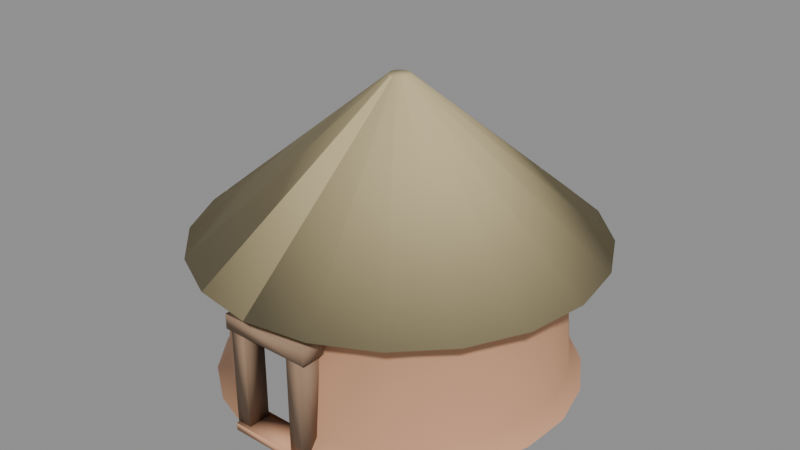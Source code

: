 # Source: hut.blend  (saved by Blender 4.2.66; exported with 4.5.12 LTS)
import bpy
from mathutils import Matrix  # noqa: F401  (used for matrix-valued properties, if any)

bpy.ops.wm.read_factory_settings(use_empty=True)
scene = bpy.context.scene
scene.name = 'Scene'

# ---- images (referenced by path relative to the original .blend; pixels are not part of the script)
import os
ASSET_DIR = os.environ.get("B2B_ASSET_DIR", "")  # directory of the original .blend (textures are referenced by path, not embedded)
HERE = os.path.dirname(os.path.abspath(__file__))  # packed textures are extracted next to this script under _unpacked/

def load_image(name, relpath, width, height, colorspace="sRGB"):
    """Load a texture the original file referenced (path relative to the .blend, or extracted next to this script)."""
    p = next((c for c in (os.path.join(HERE, relpath), os.path.join(ASSET_DIR, relpath)) if relpath and os.path.exists(c)), "")
    if p:
        img = bpy.data.images.load(p, check_existing=True)
        img.name = name
    else:  # same state as the original file: an image datablock whose file is absent (Cycles renders it pink)
        img = bpy.data.images.new(name, width, height)
        img.source = "FILE"
        img.filepath = "//" + (relpath or name)
    img.colorspace_settings.name = colorspace
    return img
img_clay_normal_png = load_image('clay_normal.png', 'clay_normal.png', 1024, 1024, 'Non-Color')
img_thatch_normal_png = load_image('thatch_normal.png', 'thatch_normal.png', 1024, 1024, 'Non-Color')
img_clay_normal_png_001 = load_image('clay_normal.png.001', 'clay_normal.png', 1024, 1024, 'Non-Color')

# ---- materials (node trees are filled in below, after node groups)
mat_hutclay = bpy.data.materials.new('HutClay')
mat_hutthatch = bpy.data.materials.new('HutThatch')
mat_hutwood = bpy.data.materials.new('HutWood')
mat_hutinterior = bpy.data.materials.new('HutInterior')

# ---- material node trees
mat_hutclay.use_nodes = True; mat_hutclay.node_tree.nodes.clear()
_N = mat_hutclay.node_tree.nodes; _L = mat_hutclay.node_tree.links
n0 = _N.new('ShaderNodeBsdfPrincipled'); n0.name = 'Principled BSDF'; n0.location = (10, 300)
n0.inputs[0].default_value = (0.72, 0.38, 0.22, 1.0)
n0.inputs[2].default_value = 0.84
n1 = _N.new('ShaderNodeOutputMaterial'); n1.name = 'Material Output'; n1.location = (300, 300)
n2 = _N.new('ShaderNodeTexImage'); n2.name = 'Image Texture'; n2.location = (0, 0)
n2.image = img_clay_normal_png
n3 = _N.new('ShaderNodeNormalMap'); n3.name = 'Normal Map'; n3.location = (0, 0)
n3.inputs[0].default_value = 0.35
_L.new(n0.outputs[0], n1.inputs[0])
_L.new(n2.outputs[0], n3.inputs[1])
_L.new(n3.outputs[0], n0.inputs[5])
n1.is_active_output = True
mat_hutthatch.use_nodes = True; mat_hutthatch.node_tree.nodes.clear()
_N = mat_hutthatch.node_tree.nodes; _L = mat_hutthatch.node_tree.links
n0 = _N.new('ShaderNodeBsdfPrincipled'); n0.name = 'Principled BSDF'; n0.location = (10, 300)
n0.inputs[0].default_value = (0.58, 0.48, 0.26, 1.0)
n0.inputs[2].default_value = 0.92
n1 = _N.new('ShaderNodeOutputMaterial'); n1.name = 'Material Output'; n1.location = (300, 300)
n2 = _N.new('ShaderNodeTexImage'); n2.name = 'Image Texture'; n2.location = (0, 0)
n2.image = img_thatch_normal_png
n3 = _N.new('ShaderNodeNormalMap'); n3.name = 'Normal Map'; n3.location = (0, 0)
n3.inputs[0].default_value = 0.35
_L.new(n0.outputs[0], n1.inputs[0])
_L.new(n2.outputs[0], n3.inputs[1])
_L.new(n3.outputs[0], n0.inputs[5])
n1.is_active_output = True
mat_hutwood.use_nodes = True; mat_hutwood.node_tree.nodes.clear()
_N = mat_hutwood.node_tree.nodes; _L = mat_hutwood.node_tree.links
n0 = _N.new('ShaderNodeBsdfPrincipled'); n0.name = 'Principled BSDF'; n0.location = (10, 300)
n0.inputs[0].default_value = (0.34, 0.22, 0.14, 1.0)
n0.inputs[2].default_value = 0.85
n1 = _N.new('ShaderNodeOutputMaterial'); n1.name = 'Material Output'; n1.location = (300, 300)
n2 = _N.new('ShaderNodeTexImage'); n2.name = 'Image Texture'; n2.location = (0, 0)
n2.image = img_clay_normal_png_001
n3 = _N.new('ShaderNodeNormalMap'); n3.name = 'Normal Map'; n3.location = (0, 0)
n3.inputs[0].default_value = 0.35
_L.new(n0.outputs[0], n1.inputs[0])
_L.new(n2.outputs[0], n3.inputs[1])
_L.new(n3.outputs[0], n0.inputs[5])
n1.is_active_output = True
mat_hutinterior.use_nodes = True; mat_hutinterior.node_tree.nodes.clear()
_N = mat_hutinterior.node_tree.nodes; _L = mat_hutinterior.node_tree.links
n0 = _N.new('ShaderNodeBsdfPrincipled'); n0.name = 'Principled BSDF'; n0.location = (10, 300)
n0.inputs[0].default_value = (0.08, 0.06, 0.05, 1.0)
n0.inputs[2].default_value = 0.95
n1 = _N.new('ShaderNodeOutputMaterial'); n1.name = 'Material Output'; n1.location = (300, 300)
_L.new(n0.outputs[0], n1.inputs[0])
n1.is_active_output = True

# ---- meshes
me_hutmesh = bpy.data.meshes.new('HutMesh')
me_hutmesh.from_pydata([(0.284, -1.391, 0.0), (0.264, -1.293, 0.15), (0.248, -1.215, 1.1), (0.675, -1.249, 0.0), (0.6275, -1.161, 0.15), (0.5895, -1.091, 1.1), (1.008, -1.0, 0.0), (0.9371, -0.9296, 0.15), (0.8803, -0.8733, 1.1), (1.255, -0.665, 0.0), (1.166, -0.6182, 0.15), (1.096, -0.5807, 1.1), (1.394, -0.2728, 0.0), (1.295, -0.2536, 0.15), (1.217, -0.2383, 1.1), (1.413, 0.1427, 0.0), (1.313, 0.1327, 0.15), (1.234, 0.1246, 1.1), (1.311, 0.546, 0.0), (1.219, 0.5076, 0.15), (1.145, 0.4768, 1.1), (1.096, 0.9025, 0.0), (1.019, 0.8389, 0.15), (0.9573, 0.7881, 1.1), (0.7877, 1.181, 0.0), (0.7323, 1.098, 0.15), (0.6879, 1.032, 1.1), (0.4115, 1.359, 0.0), (0.3825, 1.263, 0.15), (0.3594, 1.187, 1.1), (8.695e-17, 1.42, 0.0), (8.083e-17, 1.32, 0.15), (7.593e-17, 1.24, 1.1), (-0.4115, 1.359, 0.0), (-0.3825, 1.263, 0.15), (-0.3594, 1.187, 1.1), (-0.7877, 1.181, 0.0), (-0.7323, 1.098, 0.15), (-0.6879, 1.032, 1.1), (-1.096, 0.9025, 0.0), (-1.019, 0.8389, 0.15), (-0.9573, 0.7881, 1.1), (-1.311, 0.546, 0.0), (-1.219, 0.5076, 0.15), (-1.145, 0.4768, 1.1), (-1.413, 0.1427, 0.0), (-1.313, 0.1327, 0.15), (-1.234, 0.1246, 1.1), (-1.394, -0.2728, 0.0), (-1.295, -0.2536, 0.15), (-1.217, -0.2383, 1.1), (-1.255, -0.665, 0.0), (-1.166, -0.6182, 0.15), (-1.096, -0.5807, 1.1), (-1.008, -1.0, 0.0), (-0.9371, -0.9296, 0.15), (-0.8803, -0.8733, 1.1), (-0.675, -1.249, 0.0), (-0.6275, -1.161, 0.15), (-0.5895, -1.091, 1.1), (-0.284, -1.391, 0.0), (-0.264, -1.293, 0.15), (-0.248, -1.215, 1.1), (0.264, -1.293, 0.88), (-0.264, -1.293, 0.88), (-0.32, -1.41, 0.0), (-0.32, -1.41, 0.88), (-0.32, -1.23, 0.0), (-0.32, -1.23, 0.88), (-0.2, -1.41, 0.0), (-0.2, -1.41, 0.88), (-0.2, -1.23, 0.0), (-0.2, -1.23, 0.88), (0.2, -1.41, 0.0), (0.2, -1.41, 0.88), (0.2, -1.23, 0.0), (0.2, -1.23, 0.88), (0.32, -1.41, 0.0), (0.32, -1.41, 0.88), (0.32, -1.23, 0.0), (0.32, -1.23, 0.88), (-0.36, -1.42, 0.82), (-0.36, -1.42, 0.94), (-0.36, -1.22, 0.82), (-0.36, -1.22, 0.94), (0.36, -1.42, 0.82), (0.36, -1.42, 0.94), (0.36, -1.22, 0.82), (0.36, -1.22, 0.94), (-0.31, -1.44, -1.863e-09), (-0.31, -1.44, 0.06), (-0.31, -1.2, -1.863e-09), (-0.31, -1.2, 0.06), (0.31, -1.44, -1.863e-09), (0.31, -1.44, 0.06), (0.31, -1.2, -1.863e-09), (0.31, -1.2, 0.06), (-0.26, -0.95, 0.0), (0.26, -0.95, 0.0), (0.26, -0.95, 0.88), (-0.26, -0.95, 0.88), (0.0, 1.58, 1.1), (0.0, 0.08, 2.35), (0.4882, 1.503, 1.1), (0.02472, 0.07608, 2.35), (0.9287, 1.278, 1.1), (0.04702, 0.06472, 2.35), (1.278, 0.9287, 1.1), (0.06472, 0.04702, 2.35), (1.503, 0.4882, 1.1), (0.07608, 0.02472, 2.35), (1.58, 0.0, 1.1), (0.08, 0.0, 2.35), (1.503, -0.4882, 1.1), (0.07608, -0.02472, 2.35), (1.278, -0.9287, 1.1), (0.06472, -0.04702, 2.35), (0.9287, -1.278, 1.1), (0.04702, -0.06472, 2.35), (0.4882, -1.503, 1.1), (0.02472, -0.07608, 2.35), (0.0, -1.58, 1.1), (0.0, -0.08, 2.35), (-0.4882, -1.503, 1.1), (-0.02472, -0.07608, 2.35), (-0.9287, -1.278, 1.1), (-0.04702, -0.06472, 2.35), (-1.278, -0.9287, 1.1), (-0.06472, -0.04702, 2.35), (-1.503, -0.4882, 1.1), (-0.07608, -0.02472, 2.35), (-1.58, 0.0, 1.1), (-0.08, 0.0, 2.35), (-1.503, 0.4882, 1.1), (-0.07608, 0.02472, 2.35), (-1.278, 0.9287, 1.1), (-0.06472, 0.04702, 2.35), (-0.9287, 1.278, 1.1), (-0.04702, 0.06472, 2.35), (-0.4882, 1.503, 1.1), (-0.02472, 0.07608, 2.35)], [], [(0, 3, 4, 1), (1, 4, 5, 2), (3, 6, 7, 4), (4, 7, 8, 5), (6, 9, 10, 7), (7, 10, 11, 8), (9, 12, 13, 10), (10, 13, 14, 11), (12, 15, 16, 13), (13, 16, 17, 14), (15, 18, 19, 16), (16, 19, 20, 17), (18, 21, 22, 19), (19, 22, 23, 20), (21, 24, 25, 22), (22, 25, 26, 23), (24, 27, 28, 25), (25, 28, 29, 26), (27, 30, 31, 28), (28, 31, 32, 29), (30, 33, 34, 31), (31, 34, 35, 32), (33, 36, 37, 34), (34, 37, 38, 35), (36, 39, 40, 37), (37, 40, 41, 38), (39, 42, 43, 40), (40, 43, 44, 41), (42, 45, 46, 43), (43, 46, 47, 44), (45, 48, 49, 46), (46, 49, 50, 47), (48, 51, 52, 49), (49, 52, 53, 50), (51, 54, 55, 52), (52, 55, 56, 53), (54, 57, 58, 55), (55, 58, 59, 56), (57, 60, 61, 58), (58, 61, 62, 59), (64, 63, 2, 62), (65, 66, 68, 67), (67, 68, 72, 71), (71, 72, 70, 69), (69, 70, 66, 65), (67, 71, 69, 65), (72, 68, 66, 70), (73, 74, 76, 75), (75, 76, 80, 79), (79, 80, 78, 77), (77, 78, 74, 73), (75, 79, 77, 73), (80, 76, 74, 78), (81, 82, 84, 83), (83, 84, 88, 87), (87, 88, 86, 85), (85, 86, 82, 81), (83, 87, 85, 81), (88, 84, 82, 86), (89, 90, 92, 91), (91, 92, 96, 95), (95, 96, 94, 93), (93, 94, 90, 89), (91, 95, 93, 89), (96, 92, 90, 94), (97, 98, 99, 100), (101, 102, 104, 103), (103, 104, 106, 105), (105, 106, 108, 107), (107, 108, 110, 109), (109, 110, 112, 111), (111, 112, 114, 113), (113, 114, 116, 115), (115, 116, 118, 117), (117, 118, 120, 119), (119, 120, 122, 121), (121, 122, 124, 123), (123, 124, 126, 125), (125, 126, 128, 127), (127, 128, 130, 129), (129, 130, 132, 131), (131, 132, 134, 133), (133, 134, 136, 135), (135, 136, 138, 137), (104, 102, 140, 138, 136, 134, 132, 130, 128, 126, 124, 122, 120, 118, 116, 114, 112, 110, 108, 106), (137, 138, 140, 139), (139, 140, 102, 101), (101, 103, 105, 107, 109, 111, 113, 115, 117, 119, 121, 123, 125, 127, 129, 131, 133, 135, 137, 139)])
me_hutmesh.polygons.foreach_set('use_smooth', [True] * 88)
me_hutmesh.polygons.foreach_set('material_index', [0, 0, 0, 0, 0, 0, 0, 0, 0, 0, 0, 0, 0, 0, 0, 0, 0, 0, 0, 0, 0, 0, 0, 0, 0, 0, 0, 0, 0, 0, 0, 0, 0, 0, 0, 0, 0, 0, 0, 0, 0, 2, 2, 2, 2, 2, 2, 2, 2, 2, 2, 2, 2, 2, 2, 2, 2, 2, 2, 0, 0, 0, 0, 0, 0, 3, 1, 1, 1, 1, 1, 1, 1, 1, 1, 1, 1, 1, 1, 1, 1, 1, 1, 1, 1, 1, 1, 1])
_uv = me_hutmesh.uv_layers.new(name='UVMap')
_uv.uv.foreach_set('vector', [2.904, 0.0, 2.763, 0.0, 2.763, 0.18, 2.904, 0.18, 2.904, 0.18, 2.763, 0.18, 2.763, 1.32, 2.904, 1.32, 2.763, 0.0, 2.623, 0.0, 2.623, 0.18, 2.763, 0.18, 2.763, 0.18, 2.623, 0.18, 2.623, 1.32, 2.763, 1.32, 2.623, 0.0, 2.483, 0.0, 2.483, 0.18, 2.623, 0.18, 2.623, 0.18, 2.483, 0.18, 2.483, 1.32, 2.623, 1.32, 2.483, 0.0, 2.342, 0.0, 2.342, 0.18, 2.483, 0.18, 2.483, 0.18, 2.342, 0.18, 2.342, 1.32, 2.483, 1.32, 2.342, 0.0, 2.202, 0.0, 2.202, 0.18, 2.342, 0.18, 2.342, 0.18, 2.202, 0.18, 2.202, 1.32, 2.342, 1.32, 2.202, 0.0, 2.062, 0.0, 2.062, 0.18, 2.202, 0.18, 2.202, 0.18, 2.062, 0.18, 2.062, 1.32, 2.202, 1.32, 2.062, 0.0, 1.921, 0.0, 1.921, 0.18, 2.062, 0.18, 2.062, 0.18, 1.921, 0.18, 1.921, 1.32, 2.062, 1.32, 1.921, 0.0, 1.781, 0.0, 1.781, 0.18, 1.921, 0.18, 1.921, 0.18, 1.781, 0.18, 1.781, 1.32, 1.921, 1.32, 1.781, 0.0, 1.64, 0.0, 1.64, 0.18, 1.781, 0.18, 1.781, 0.18, 1.64, 0.18, 1.64, 1.32, 1.781, 1.32, 1.64, 0.0, 1.5, 0.0, 1.5, 0.18, 1.64, 0.18, 1.64, 0.18, 1.5, 0.18, 1.5, 1.32, 1.64, 1.32, 1.5, 0.0, 1.36, 0.0, 1.36, 0.18, 1.5, 0.18, 1.5, 0.18, 1.36, 0.18, 1.36, 1.32, 1.5, 1.32, 1.36, 0.0, 1.219, 0.0, 1.219, 0.18, 1.36, 0.18, 1.36, 0.18, 1.219, 0.18, 1.219, 1.32, 1.36, 1.32, 1.219, 0.0, 1.079, 0.0, 1.079, 0.18, 1.219, 0.18, 1.219, 0.18, 1.079, 0.18, 1.079, 1.32, 1.219, 1.32, 1.079, 0.0, 0.9385, 0.0, 0.9385, 0.18, 1.079, 0.18, 1.079, 0.18, 0.9385, 0.18, 0.9385, 1.32, 1.079, 1.32, 0.9385, 0.0, 0.7981, 0.0, 0.7981, 0.18, 0.9385, 0.18, 0.9385, 0.18, 0.7981, 0.18, 0.7981, 1.32, 0.9385, 1.32, 0.7981, 0.0, 0.6577, 0.0, 0.6577, 0.18, 0.7981, 0.18, 0.7981, 0.18, 0.6577, 0.18, 0.6577, 1.32, 0.7981, 1.32, 0.6577, 0.0, 0.5173, 0.0, 0.5173, 0.18, 0.6577, 0.18, 0.6577, 0.18, 0.5173, 0.18, 0.5173, 1.32, 0.6577, 1.32, 0.5173, 0.0, 0.3769, 0.0, 0.3769, 0.18, 0.5173, 0.18, 0.5173, 0.18, 0.3769, 0.18, 0.3769, 1.32, 0.5173, 1.32, 0.3769, 0.0, 0.2365, 0.0, 0.2365, 0.18, 0.3769, 0.18, 0.3769, 0.18, 0.2365, 0.18, 0.2365, 1.32, 0.3769, 1.32, 0.2365, 0.0, 0.09614, 0.0, 0.09614, 0.18, 0.2365, 0.18, 0.2365, 0.18, 0.09614, 0.18, 0.09614, 1.32, 0.2365, 1.32, 0.09614, 1.056, 2.904, 1.056, 2.904, 1.32, 0.09614, 1.32, 0.1066, 0.0, 0.1066, 1.056, 0.1215, 1.056, 0.1215, 0.0, 0.1215, 0.0, 0.1215, 1.056, 0.07696, 1.056, 0.07696, 0.0, 0.07696, 0.0, 0.07696, 1.056, 0.06728, 1.056, 0.06728, 0.0, 0.06728, 0.0, 0.06728, 1.056, 0.1066, 1.056, 0.1066, 0.0, 0.1215, 0.0, 0.07696, 0.0, 0.06728, 0.0, 0.1066, 0.0, 0.07696, 1.056, 0.1215, 1.056, 0.1066, 1.056, 0.06728, 1.056, 2.933, 0.0, 2.933, 1.056, 2.923, 1.056, 2.923, 0.0, 2.923, 0.0, 2.923, 1.056, 2.878, 1.056, 2.878, 0.0, 2.878, 0.0, 2.878, 1.056, 2.893, 1.056, 2.893, 0.0, 2.893, 0.0, 2.893, 1.056, 2.933, 1.056, 2.933, 0.0, 2.923, 0.0, 2.878, 0.0, 2.893, 0.0, 2.933, 0.0, 2.878, 1.056, 2.923, 1.056, 2.933, 1.056, 2.893, 1.056, 0.1185, 0.984, 0.1185, 1.128, 0.137, 1.128, 0.137, 0.984, 0.137, 0.984, 0.137, 1.128, 2.863, 1.128, 2.863, 0.984, 2.863, 0.984, 2.863, 1.128, 2.881, 1.128, 2.881, 0.984, 2.881, 0.984, 2.881, 1.128, 0.1185, 1.128, 0.1185, 0.984, 0.137, 0.984, 2.863, 0.984, 2.881, 0.984, 0.1185, 0.984, 2.863, 1.128, 0.137, 1.128, 0.1185, 1.128, 2.881, 1.128, 0.1012, -2.235e-09, 0.1012, 0.072, 0.1207, 0.072, 0.1207, -2.235e-09, 0.1207, -2.235e-09, 0.1207, 0.072, 2.879, 0.072, 2.879, -2.235e-09, 2.879, -2.235e-09, 2.879, 0.072, 2.899, 0.072, 2.899, -2.235e-09, 2.899, -2.235e-09, 2.899, 0.072, 0.1012, 0.072, 0.1012, -2.235e-09, 0.1207, -2.235e-09, 2.879, -2.235e-09, 2.899, -2.235e-09, 0.1012, -2.235e-09, 2.879, 0.072, 0.1207, 0.072, 0.1012, 0.072, 2.899, 0.072, 0.1276, 0.0, 2.872, 0.0, 2.872, 1.056, 0.1276, 1.056, 1.5, 1.32, 1.5, 2.82, 1.65, 2.82, 1.65, 1.32, 1.65, 1.32, 1.65, 2.82, 1.8, 2.82, 1.8, 1.32, 1.8, 1.32, 1.8, 2.82, 1.95, 2.82, 1.95, 1.32, 1.95, 1.32, 1.95, 2.82, 2.1, 2.82, 2.1, 1.32, 2.1, 1.32, 2.1, 2.82, 2.25, 2.82, 2.25, 1.32, 2.25, 1.32, 2.25, 2.82, 2.4, 2.82, 2.4, 1.32, 2.4, 1.32, 2.4, 2.82, 2.55, 2.82, 2.55, 1.32, 2.55, 1.32, 2.55, 2.82, 2.7, 2.82, 2.7, 1.32, 2.7, 1.32, 2.7, 2.82, 2.85, 2.82, 2.85, 1.32, 2.85, 1.32, 2.85, 2.82, 3.0, 2.82, 3.0, 1.32, 3.0, 1.32, 3.0, 2.82, 0.15, 2.82, 0.15, 1.32, 0.15, 1.32, 0.15, 2.82, 0.3, 2.82, 0.3, 1.32, 0.3, 1.32, 0.3, 2.82, 0.45, 2.82, 0.45, 1.32, 0.45, 1.32, 0.45, 2.82, 0.6, 2.82, 0.6, 1.32, 0.6, 1.32, 0.6, 2.82, 0.75, 2.82, 0.75, 1.32, 0.75, 1.32, 0.75, 2.82, 0.9, 2.82, 0.9, 1.32, 0.9, 1.32, 0.9, 2.82, 1.05, 2.82, 1.05, 1.32, 1.05, 1.32, 1.05, 2.82, 1.2, 2.82, 1.2, 1.32, 1.65, 2.82, 1.5, 2.82, 1.35, 2.82, 1.2, 2.82, 1.05, 2.82, 0.9, 2.82, 0.75, 2.82, 0.6, 2.82, 0.45, 2.82, 0.3, 2.82, 0.15, 2.82, 3.0, 2.82, 2.85, 2.82, 2.7, 2.82, 2.55, 2.82, 2.4, 2.82, 2.25, 2.82, 2.1, 2.82, 1.95, 2.82, 1.8, 2.82, 1.2, 1.32, 1.2, 2.82, 1.35, 2.82, 1.35, 1.32, 1.35, 1.32, 1.35, 2.82, 1.5, 2.82, 1.5, 1.32, 1.5, 1.32, 1.65, 1.32, 1.8, 1.32, 1.95, 1.32, 2.1, 1.32, 2.25, 1.32, 2.4, 1.32, 2.55, 1.32, 2.7, 1.32, 2.85, 1.32, 3.0, 1.32, 0.15, 1.32, 0.3, 1.32, 0.45, 1.32, 0.6, 1.32, 0.75, 1.32, 0.9, 1.32, 1.05, 1.32, 1.2, 1.32, 1.35, 1.32])
me_hutmesh.materials.append(mat_hutclay)
me_hutmesh.materials.append(mat_hutthatch)
me_hutmesh.materials.append(mat_hutwood)
me_hutmesh.materials.append(mat_hutinterior)
me_hutmesh.update()

# ---- objects
ob_hut = bpy.data.objects.new('Hut', me_hutmesh)

# ---- transforms, parenting, visibility, modifiers, constraints
ob_hut.location = (0.0, 0.0, 0.0)

# ---- collection membership
scene.collection.objects.link(ob_hut)

# ---- scene / render settings (as saved in the file)
scene.frame_start = 1; scene.frame_end = 250; scene.frame_set(1)
scene.render.engine = 'BLENDER_EEVEE_NEXT'
bpy.context.view_layer.update()

# ---- added for rendering (the .blend has no active camera and no usable light): camera, sun + grey world if the file has none
cam_auto = bpy.data.cameras.new('AutoCamera')
cam_auto.lens = 50.0
cam_auto.sensor_width = 36.0
cam_auto.clip_end = 1000.0
ob_auto_camera = bpy.data.objects.new('AutoCamera', cam_auto)
scene.collection.objects.link(ob_auto_camera)
ob_auto_camera.location = (4.67158, -5.60589, 4.91226)
ob_auto_camera.rotation_euler = (1.09748, -7.21219e-08, 0.694738)
scene.camera = ob_auto_camera
light_auto_sun = bpy.data.lights.new('AutoSun', 'SUN')
light_auto_sun.energy = 3.0
light_auto_sun.angle = 0.0523599
ob_auto_sun = bpy.data.objects.new('AutoSun', light_auto_sun)
scene.collection.objects.link(ob_auto_sun)
ob_auto_sun.rotation_euler = (0.872665, 0.174533, 0.523599)
if scene.world is None:
    world_auto = bpy.data.worlds.new('AutoWorld')
    world_auto.color = (0.3, 0.3, 0.3)
    scene.world = world_auto
bpy.context.view_layer.update()

